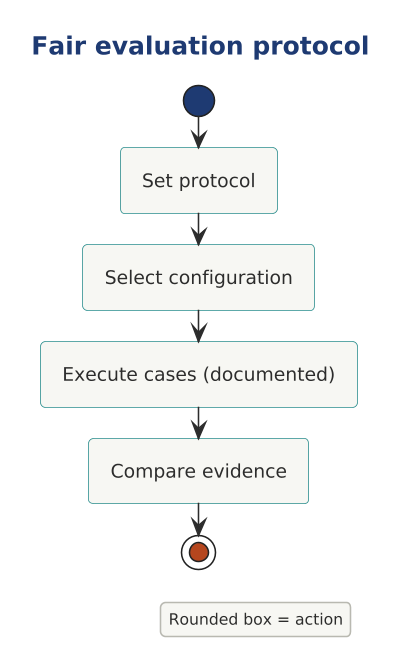

The diagram above was rendered by PlantUML. Its source (embedded in the PNG):
@startuml

scale 1.5625



' AD-AHC-P01 P01-UML-AC-003 | P01-EVD-027 P01-EVD-028
!include ../../../../../../../../tooling/styles/plantuml/behavioral/activity-diagram-style.iuml
title Fair evaluation protocol
start
:Set protocol;
:Select configuration;
:Execute cases (documented);
:Compare evidence;
stop
legend right
Rounded box = action
endlegend
@enduml